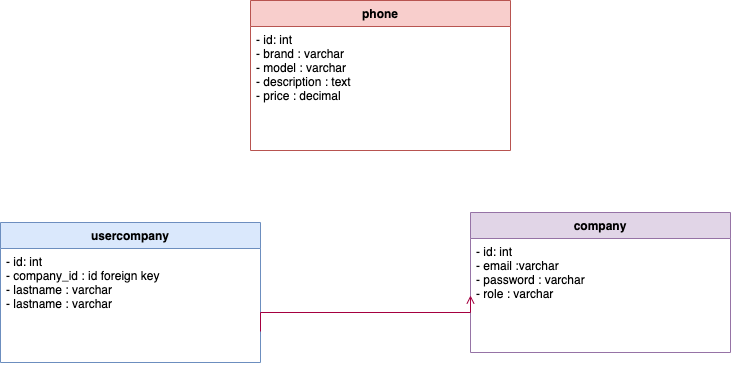

The diagram above was exported from draw.io. Its source (the exported page's mxGraphModel, read from the mxfile embedded in the PNG):
<mxGraphModel dx="1555" dy="702" grid="1" gridSize="10" guides="1" tooltips="1" connect="1" arrows="1" fold="1" page="1" pageScale="1" pageWidth="1000" pageHeight="1000" background="#ffffff" math="0" shadow="0">
  <root>
    <mxCell id="0" />
    <mxCell id="1" parent="0" />
    <mxCell id="KFyb04VZEpfTBIZ4mi2r-1" value="phone" style="swimlane;fontStyle=1;align=center;verticalAlign=top;childLayout=stackLayout;horizontal=1;startSize=26;horizontalStack=0;resizeParent=1;resizeParentMax=0;resizeLast=0;collapsible=1;marginBottom=0;fillColor=#f8cecc;strokeColor=#b85450;" parent="1" vertex="1">
      <mxGeometry x="370" y="408" width="260" height="150" as="geometry" />
    </mxCell>
    <mxCell id="KFyb04VZEpfTBIZ4mi2r-2" value="- id: int&#10;- brand : varchar&#10;- model : varchar&#10;- description : text&#10;- price : decimal&#10;" style="text;strokeColor=none;fillColor=none;align=left;verticalAlign=top;spacingLeft=4;spacingRight=4;overflow=hidden;rotatable=0;points=[[0,0.5],[1,0.5]];portConstraint=eastwest;" parent="KFyb04VZEpfTBIZ4mi2r-1" vertex="1">
      <mxGeometry y="26" width="260" height="124" as="geometry" />
    </mxCell>
    <mxCell id="KFyb04VZEpfTBIZ4mi2r-22" value="company" style="swimlane;fontStyle=1;align=center;verticalAlign=top;childLayout=stackLayout;horizontal=1;startSize=26;horizontalStack=0;resizeParent=1;resizeParentMax=0;resizeLast=0;collapsible=1;marginBottom=0;fillColor=#e1d5e7;strokeColor=#9673a6;" parent="1" vertex="1">
      <mxGeometry x="590" y="620" width="260" height="140" as="geometry" />
    </mxCell>
    <mxCell id="KFyb04VZEpfTBIZ4mi2r-23" value="- id: int&#10;- email :varchar&#10;- password : varchar&#10;- role : varchar&#10;" style="text;strokeColor=none;fillColor=none;align=left;verticalAlign=top;spacingLeft=4;spacingRight=4;overflow=hidden;rotatable=0;points=[[0,0.5],[1,0.5]];portConstraint=eastwest;" parent="KFyb04VZEpfTBIZ4mi2r-22" vertex="1">
      <mxGeometry y="26" width="260" height="114" as="geometry" />
    </mxCell>
    <mxCell id="KFyb04VZEpfTBIZ4mi2r-26" value="usercompany" style="swimlane;fontStyle=1;align=center;verticalAlign=top;childLayout=stackLayout;horizontal=1;startSize=26;horizontalStack=0;resizeParent=1;resizeParentMax=0;resizeLast=0;collapsible=1;marginBottom=0;fillColor=#dae8fc;strokeColor=#6c8ebf;" parent="1" vertex="1">
      <mxGeometry x="120" y="630" width="260" height="140" as="geometry" />
    </mxCell>
    <mxCell id="KFyb04VZEpfTBIZ4mi2r-27" value="- id: int&#10;- company_id : id foreign key&#10;- lastname : varchar&#10;- lastname : varchar&#10;" style="text;strokeColor=none;fillColor=none;align=left;verticalAlign=top;spacingLeft=4;spacingRight=4;overflow=hidden;rotatable=0;points=[[0,0.5],[1,0.5]];portConstraint=eastwest;" parent="KFyb04VZEpfTBIZ4mi2r-26" vertex="1">
      <mxGeometry y="26" width="260" height="114" as="geometry" />
    </mxCell>
    <mxCell id="F_NgQHfrMX0i-zx6H7Rm-1" value="" style="endArrow=open;shadow=0;strokeWidth=1;rounded=0;endFill=1;edgeStyle=elbowEdgeStyle;elbow=vertical;fillColor=#d80073;strokeColor=#A50040;exitX=1;exitY=0.728;exitDx=0;exitDy=0;entryX=0;entryY=0.5;entryDx=0;entryDy=0;exitPerimeter=0;" edge="1" parent="1" source="KFyb04VZEpfTBIZ4mi2r-27" target="KFyb04VZEpfTBIZ4mi2r-23">
      <mxGeometry x="0.5" y="41" relative="1" as="geometry">
        <mxPoint x="390" y="930" as="sourcePoint" />
        <mxPoint x="600" y="801" as="targetPoint" />
        <mxPoint x="-40" y="32" as="offset" />
        <Array as="points">
          <mxPoint x="450" y="720" />
          <mxPoint x="550" y="698" />
          <mxPoint x="359.58" y="738" />
          <mxPoint x="319.58" y="828" />
          <mxPoint x="331.58" y="837" />
        </Array>
      </mxGeometry>
    </mxCell>
  </root>
</mxGraphModel>